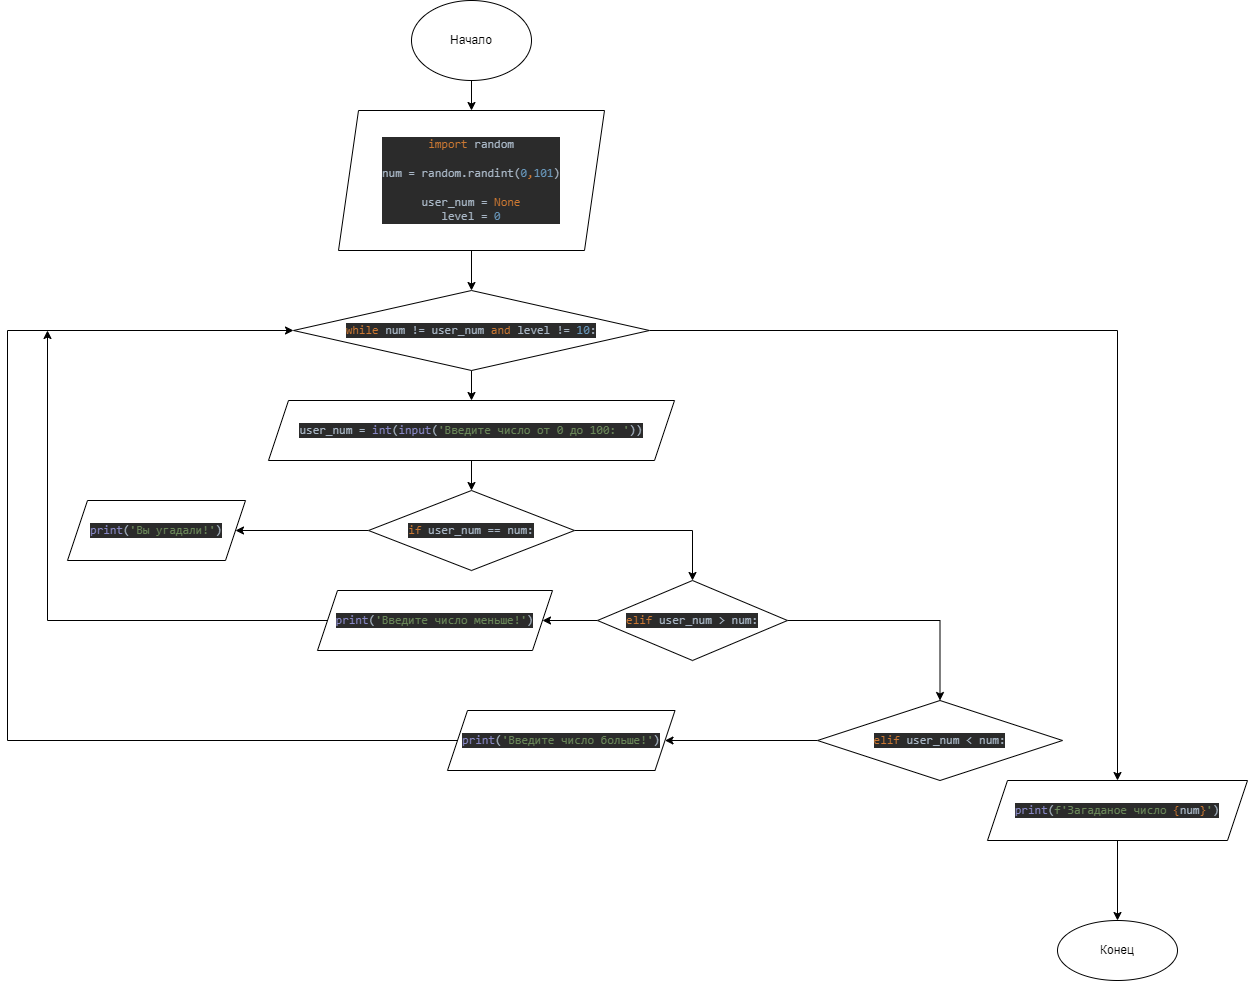

The diagram above was exported from draw.io. Its source (the exported page's mxGraphModel, read from the mxfile embedded in the PNG):
<mxGraphModel dx="2249" dy="762" grid="1" gridSize="10" guides="1" tooltips="1" connect="1" arrows="1" fold="1" page="1" pageScale="1" pageWidth="827" pageHeight="1169" math="0" shadow="0">
  <root>
    <mxCell id="0" />
    <mxCell id="1" parent="0" />
    <mxCell id="d-QRajtAhTyAWQ2RoI8W-135" value="" style="edgeStyle=orthogonalEdgeStyle;rounded=0;orthogonalLoop=1;jettySize=auto;html=1;" edge="1" parent="1" source="d-QRajtAhTyAWQ2RoI8W-93" target="d-QRajtAhTyAWQ2RoI8W-134">
      <mxGeometry relative="1" as="geometry" />
    </mxCell>
    <mxCell id="d-QRajtAhTyAWQ2RoI8W-93" value="Начало" style="ellipse;whiteSpace=wrap;html=1;" vertex="1" parent="1">
      <mxGeometry x="354" y="310" width="120" height="80" as="geometry" />
    </mxCell>
    <mxCell id="d-QRajtAhTyAWQ2RoI8W-137" value="" style="edgeStyle=orthogonalEdgeStyle;rounded=0;orthogonalLoop=1;jettySize=auto;html=1;" edge="1" parent="1" source="d-QRajtAhTyAWQ2RoI8W-134" target="d-QRajtAhTyAWQ2RoI8W-136">
      <mxGeometry relative="1" as="geometry" />
    </mxCell>
    <mxCell id="d-QRajtAhTyAWQ2RoI8W-134" value="&lt;pre style=&quot;background-color: #2b2b2b ; color: #a9b7c6 ; font-family: &amp;#34;jetbrains mono&amp;#34; , monospace ; font-size: 9 8pt&quot;&gt;&lt;span style=&quot;color: #cc7832&quot;&gt;import &lt;/span&gt;random&lt;br&gt;&lt;br&gt;num = random.randint(&lt;span style=&quot;color: #6897bb&quot;&gt;0&lt;/span&gt;&lt;span style=&quot;color: #cc7832&quot;&gt;,&lt;/span&gt;&lt;span style=&quot;color: #6897bb&quot;&gt;101&lt;/span&gt;)&lt;br&gt;&lt;br&gt;user_num = &lt;span style=&quot;color: #cc7832&quot;&gt;None&lt;br&gt;&lt;/span&gt;level = &lt;span style=&quot;color: #6897bb&quot;&gt;0&lt;/span&gt;&lt;/pre&gt;" style="shape=parallelogram;perimeter=parallelogramPerimeter;whiteSpace=wrap;html=1;fixedSize=1;" vertex="1" parent="1">
      <mxGeometry x="281" y="420" width="266" height="140" as="geometry" />
    </mxCell>
    <mxCell id="d-QRajtAhTyAWQ2RoI8W-139" value="" style="edgeStyle=orthogonalEdgeStyle;rounded=0;orthogonalLoop=1;jettySize=auto;html=1;" edge="1" parent="1" source="d-QRajtAhTyAWQ2RoI8W-136" target="d-QRajtAhTyAWQ2RoI8W-138">
      <mxGeometry relative="1" as="geometry" />
    </mxCell>
    <mxCell id="d-QRajtAhTyAWQ2RoI8W-154" style="edgeStyle=orthogonalEdgeStyle;rounded=0;orthogonalLoop=1;jettySize=auto;html=1;" edge="1" parent="1" source="d-QRajtAhTyAWQ2RoI8W-136" target="d-QRajtAhTyAWQ2RoI8W-155">
      <mxGeometry relative="1" as="geometry">
        <mxPoint x="1060" y="1120" as="targetPoint" />
      </mxGeometry>
    </mxCell>
    <mxCell id="d-QRajtAhTyAWQ2RoI8W-136" value="&lt;pre style=&quot;background-color: #2b2b2b ; color: #a9b7c6 ; font-family: &amp;#34;jetbrains mono&amp;#34; , monospace ; font-size: 9 8pt&quot;&gt;&lt;span style=&quot;color: #cc7832&quot;&gt;while &lt;/span&gt;num != user_num &lt;span style=&quot;color: #cc7832&quot;&gt;and &lt;/span&gt;level != &lt;span style=&quot;color: #6897bb&quot;&gt;10&lt;/span&gt;:&lt;/pre&gt;" style="rhombus;whiteSpace=wrap;html=1;" vertex="1" parent="1">
      <mxGeometry x="236" y="600" width="356" height="80" as="geometry" />
    </mxCell>
    <mxCell id="d-QRajtAhTyAWQ2RoI8W-141" value="" style="edgeStyle=orthogonalEdgeStyle;rounded=0;orthogonalLoop=1;jettySize=auto;html=1;" edge="1" parent="1" source="d-QRajtAhTyAWQ2RoI8W-138" target="d-QRajtAhTyAWQ2RoI8W-140">
      <mxGeometry relative="1" as="geometry" />
    </mxCell>
    <mxCell id="d-QRajtAhTyAWQ2RoI8W-138" value="&lt;pre style=&quot;background-color: #2b2b2b ; color: #a9b7c6 ; font-family: &amp;#34;jetbrains mono&amp;#34; , monospace ; font-size: 9 8pt&quot;&gt;user_num = &lt;span style=&quot;color: #8888c6&quot;&gt;int&lt;/span&gt;(&lt;span style=&quot;color: #8888c6&quot;&gt;input&lt;/span&gt;(&lt;span style=&quot;color: #6a8759&quot;&gt;'Введите число от 0 до 100: '&lt;/span&gt;))&lt;/pre&gt;" style="shape=parallelogram;perimeter=parallelogramPerimeter;whiteSpace=wrap;html=1;fixedSize=1;" vertex="1" parent="1">
      <mxGeometry x="211" y="710" width="406" height="60" as="geometry" />
    </mxCell>
    <mxCell id="d-QRajtAhTyAWQ2RoI8W-143" value="" style="edgeStyle=orthogonalEdgeStyle;rounded=0;orthogonalLoop=1;jettySize=auto;html=1;" edge="1" parent="1" source="d-QRajtAhTyAWQ2RoI8W-140" target="d-QRajtAhTyAWQ2RoI8W-142">
      <mxGeometry relative="1" as="geometry" />
    </mxCell>
    <mxCell id="d-QRajtAhTyAWQ2RoI8W-145" value="" style="edgeStyle=orthogonalEdgeStyle;rounded=0;orthogonalLoop=1;jettySize=auto;html=1;" edge="1" parent="1" source="d-QRajtAhTyAWQ2RoI8W-140" target="d-QRajtAhTyAWQ2RoI8W-144">
      <mxGeometry relative="1" as="geometry" />
    </mxCell>
    <mxCell id="d-QRajtAhTyAWQ2RoI8W-140" value="&lt;pre style=&quot;background-color: #2b2b2b ; color: #a9b7c6 ; font-family: &amp;#34;jetbrains mono&amp;#34; , monospace ; font-size: 9 8pt&quot;&gt;&lt;span style=&quot;color: #cc7832&quot;&gt;if &lt;/span&gt;user_num == num:&lt;/pre&gt;" style="rhombus;whiteSpace=wrap;html=1;" vertex="1" parent="1">
      <mxGeometry x="311" y="800" width="206" height="80" as="geometry" />
    </mxCell>
    <mxCell id="d-QRajtAhTyAWQ2RoI8W-142" value="&lt;pre style=&quot;background-color: #2b2b2b ; color: #a9b7c6 ; font-family: &amp;#34;jetbrains mono&amp;#34; , monospace ; font-size: 9 8pt&quot;&gt;&lt;span style=&quot;color: #8888c6&quot;&gt;print&lt;/span&gt;(&lt;span style=&quot;color: #6a8759&quot;&gt;'Вы угадали!'&lt;/span&gt;)&lt;/pre&gt;" style="shape=parallelogram;perimeter=parallelogramPerimeter;whiteSpace=wrap;html=1;fixedSize=1;" vertex="1" parent="1">
      <mxGeometry x="10" y="810" width="178" height="60" as="geometry" />
    </mxCell>
    <mxCell id="d-QRajtAhTyAWQ2RoI8W-147" value="" style="edgeStyle=orthogonalEdgeStyle;rounded=0;orthogonalLoop=1;jettySize=auto;html=1;" edge="1" parent="1" source="d-QRajtAhTyAWQ2RoI8W-144" target="d-QRajtAhTyAWQ2RoI8W-146">
      <mxGeometry relative="1" as="geometry" />
    </mxCell>
    <mxCell id="d-QRajtAhTyAWQ2RoI8W-149" value="" style="edgeStyle=orthogonalEdgeStyle;rounded=0;orthogonalLoop=1;jettySize=auto;html=1;" edge="1" parent="1" source="d-QRajtAhTyAWQ2RoI8W-144" target="d-QRajtAhTyAWQ2RoI8W-148">
      <mxGeometry relative="1" as="geometry" />
    </mxCell>
    <mxCell id="d-QRajtAhTyAWQ2RoI8W-144" value="&lt;pre style=&quot;background-color: #2b2b2b ; color: #a9b7c6 ; font-family: &amp;#34;jetbrains mono&amp;#34; , monospace ; font-size: 9 8pt&quot;&gt;&lt;span style=&quot;color: #cc7832&quot;&gt;elif &lt;/span&gt;user_num &amp;gt; num:&lt;/pre&gt;" style="rhombus;whiteSpace=wrap;html=1;" vertex="1" parent="1">
      <mxGeometry x="540" y="890" width="190" height="80" as="geometry" />
    </mxCell>
    <mxCell id="d-QRajtAhTyAWQ2RoI8W-153" style="edgeStyle=orthogonalEdgeStyle;rounded=0;orthogonalLoop=1;jettySize=auto;html=1;" edge="1" parent="1" source="d-QRajtAhTyAWQ2RoI8W-146">
      <mxGeometry relative="1" as="geometry">
        <mxPoint x="-10" y="640" as="targetPoint" />
      </mxGeometry>
    </mxCell>
    <mxCell id="d-QRajtAhTyAWQ2RoI8W-146" value="&lt;pre style=&quot;background-color: #2b2b2b ; color: #a9b7c6 ; font-family: &amp;#34;jetbrains mono&amp;#34; , monospace ; font-size: 9 8pt&quot;&gt;&lt;span style=&quot;color: #8888c6&quot;&gt;print&lt;/span&gt;(&lt;span style=&quot;color: #6a8759&quot;&gt;'Введите число меньше!'&lt;/span&gt;)&lt;/pre&gt;" style="shape=parallelogram;perimeter=parallelogramPerimeter;whiteSpace=wrap;html=1;fixedSize=1;" vertex="1" parent="1">
      <mxGeometry x="260" y="900" width="235" height="60" as="geometry" />
    </mxCell>
    <mxCell id="d-QRajtAhTyAWQ2RoI8W-151" value="" style="edgeStyle=orthogonalEdgeStyle;rounded=0;orthogonalLoop=1;jettySize=auto;html=1;" edge="1" parent="1" source="d-QRajtAhTyAWQ2RoI8W-148" target="d-QRajtAhTyAWQ2RoI8W-150">
      <mxGeometry relative="1" as="geometry" />
    </mxCell>
    <mxCell id="d-QRajtAhTyAWQ2RoI8W-148" value="&lt;pre style=&quot;background-color: #2b2b2b ; color: #a9b7c6 ; font-family: &amp;#34;jetbrains mono&amp;#34; , monospace ; font-size: 9 8pt&quot;&gt;&lt;span style=&quot;color: #cc7832&quot;&gt;elif &lt;/span&gt;user_num &amp;lt; num:&lt;/pre&gt;" style="rhombus;whiteSpace=wrap;html=1;" vertex="1" parent="1">
      <mxGeometry x="760" y="1010" width="245" height="80" as="geometry" />
    </mxCell>
    <mxCell id="d-QRajtAhTyAWQ2RoI8W-152" style="edgeStyle=orthogonalEdgeStyle;rounded=0;orthogonalLoop=1;jettySize=auto;html=1;" edge="1" parent="1" source="d-QRajtAhTyAWQ2RoI8W-150" target="d-QRajtAhTyAWQ2RoI8W-136">
      <mxGeometry relative="1" as="geometry">
        <Array as="points">
          <mxPoint x="-50" y="1050" />
          <mxPoint x="-50" y="640" />
        </Array>
      </mxGeometry>
    </mxCell>
    <mxCell id="d-QRajtAhTyAWQ2RoI8W-150" value="&lt;pre style=&quot;background-color: #2b2b2b ; color: #a9b7c6 ; font-family: &amp;#34;jetbrains mono&amp;#34; , monospace ; font-size: 9 8pt&quot;&gt;&lt;span style=&quot;color: #8888c6&quot;&gt;print&lt;/span&gt;(&lt;span style=&quot;color: #6a8759&quot;&gt;'Введите число больше!'&lt;/span&gt;)&lt;/pre&gt;" style="shape=parallelogram;perimeter=parallelogramPerimeter;whiteSpace=wrap;html=1;fixedSize=1;" vertex="1" parent="1">
      <mxGeometry x="390" y="1020" width="227.5" height="60" as="geometry" />
    </mxCell>
    <mxCell id="d-QRajtAhTyAWQ2RoI8W-157" value="" style="edgeStyle=orthogonalEdgeStyle;rounded=0;orthogonalLoop=1;jettySize=auto;html=1;" edge="1" parent="1" source="d-QRajtAhTyAWQ2RoI8W-155" target="d-QRajtAhTyAWQ2RoI8W-156">
      <mxGeometry relative="1" as="geometry" />
    </mxCell>
    <mxCell id="d-QRajtAhTyAWQ2RoI8W-155" value="&lt;pre style=&quot;background-color: #2b2b2b ; color: #a9b7c6 ; font-family: &amp;#34;jetbrains mono&amp;#34; , monospace ; font-size: 9 8pt&quot;&gt;&lt;span style=&quot;color: #8888c6&quot;&gt;print&lt;/span&gt;(&lt;span style=&quot;color: #6a8759&quot;&gt;f'Загаданое число &lt;/span&gt;&lt;span style=&quot;color: #cc7832&quot;&gt;{&lt;/span&gt;num&lt;span style=&quot;color: #cc7832&quot;&gt;}&lt;/span&gt;&lt;span style=&quot;color: #6a8759&quot;&gt;'&lt;/span&gt;)&lt;/pre&gt;" style="shape=parallelogram;perimeter=parallelogramPerimeter;whiteSpace=wrap;html=1;fixedSize=1;" vertex="1" parent="1">
      <mxGeometry x="930" y="1090" width="260" height="60" as="geometry" />
    </mxCell>
    <mxCell id="d-QRajtAhTyAWQ2RoI8W-156" value="Конец&lt;br&gt;" style="ellipse;whiteSpace=wrap;html=1;" vertex="1" parent="1">
      <mxGeometry x="1000" y="1230" width="120" height="60" as="geometry" />
    </mxCell>
  </root>
</mxGraphModel>